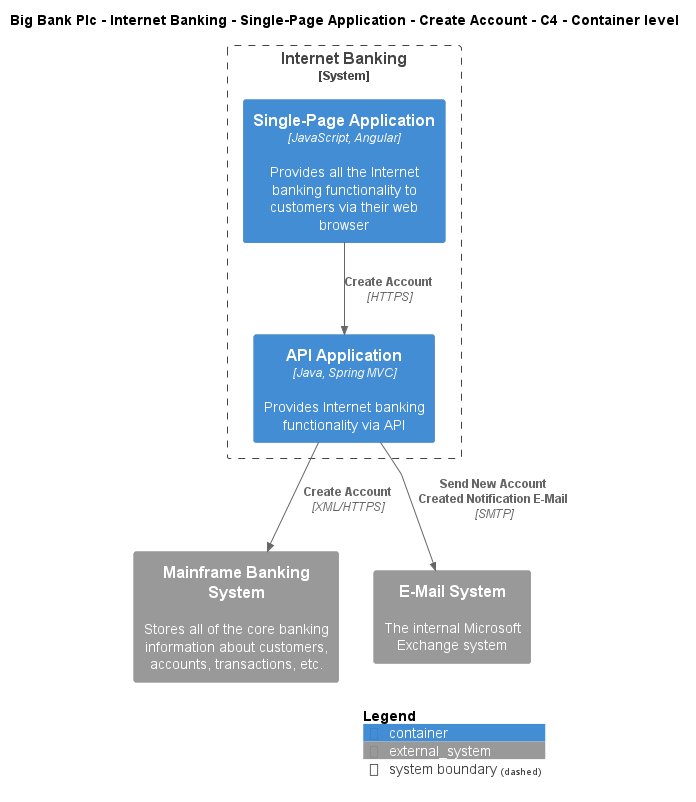

The diagram above was rendered by PlantUML. Its source (embedded in the PNG):
@startuml
!include ..\..\..\..\..\..\..\.c4s\C4_Container.puml

AddElementTag("c4interflow:lifecycle:new", $bgColor=green, $fontColor=#ffffff, $borderColor=green, $shadowing="False")
AddElementTag("c4interflow:lifecycle:changed", $bgColor=orange, $fontColor=#ffffff, $borderColor=orange, $shadowing="False")
AddElementTag("c4interflow:lifecycle:removed", $bgColor=red, $fontColor=#ffffff, $borderColor=red, $shadowing="False")

AddRelTag("c4interflow:lifecycle:new", $textColor=green, $lineColor=green)
AddRelTag("c4interflow:lifecycle:changed", $textColor=orange, $lineColor=orange)
AddRelTag("c4interflow:lifecycle:removed", $textColor=red, $lineColor=red)

SHOW_PERSON_PORTRAIT()
LAYOUT_TOP_DOWN()

skinparam linetype polyline

title Big Bank Plc - Internet Banking - Single-Page Application - Create Account - C4 - Container level


System_Boundary(BigBankPlc.SoftwareSystems.InternetBanking, "Internet Banking") {
    Container(BigBankPlc.SoftwareSystems.InternetBanking.Containers.SinglePageApp, "Single-Page Application", "JavaScript, Angular", "Provides all the Internet banking functionality to customers via their web browser")
    Container(BigBankPlc.SoftwareSystems.InternetBanking.Containers.APIApplication, "API Application", "Java, Spring MVC", "Provides Internet banking functionality via API")
}
System_Ext(BigBankPlc.SoftwareSystems.MainframeBankingSystem, "Mainframe Banking System", "Stores all of the core banking information about customers, accounts, transactions, etc.")
System_Ext(BigBankPlc.SoftwareSystems.EMailSystem, "E-Mail System", "The internal Microsoft Exchange system")

Rel(BigBankPlc.SoftwareSystems.InternetBanking.Containers.SinglePageApp, BigBankPlc.SoftwareSystems.InternetBanking.Containers.APIApplication, "Create Account", "HTTPS", $tags="protocol:https")
Rel(BigBankPlc.SoftwareSystems.InternetBanking.Containers.APIApplication, BigBankPlc.SoftwareSystems.MainframeBankingSystem, "Create Account", "XML/HTTPS", $tags="protocol:xml/https")
Rel(BigBankPlc.SoftwareSystems.InternetBanking.Containers.APIApplication, BigBankPlc.SoftwareSystems.EMailSystem, "Send New Account Created Notification E-Mail", "SMTP", $tags="protocol:smtp")


SHOW_LEGEND()
@enduml